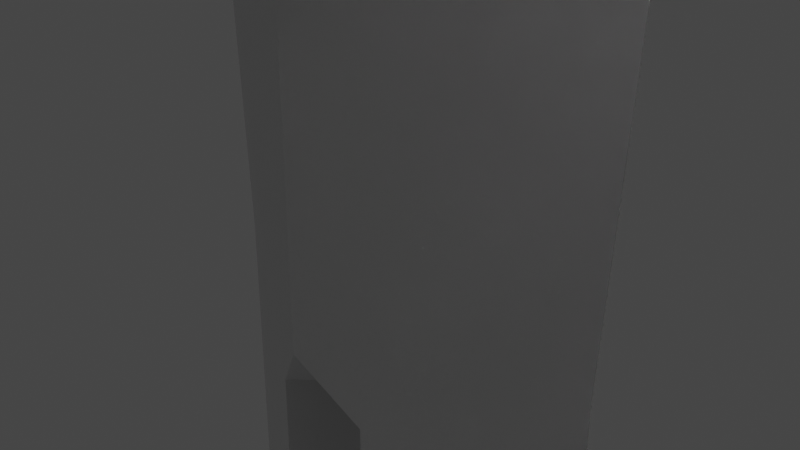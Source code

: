 # Source: RoboPlayerRigged.blend  (saved by Blender 2.80.74; exported with 4.5.12 LTS)
import bpy
from mathutils import Matrix  # noqa: F401  (used for matrix-valued properties, if any)

bpy.ops.wm.read_factory_settings(use_empty=True)
scene = bpy.context.scene
scene.name = 'Scene'

# ---- collections
col_collection = bpy.data.collections.new('Collection'); scene.collection.children.link(col_collection)

# ---- materials (node trees are filled in below, after node groups)
mat_material = bpy.data.materials.new('Material')
mat_material.alpha_threshold = 0.0
mat_material.use_transparent_shadow = False
mat_material.line_color = (0.0, 0.0, 0.0, 1.0)

# ---- material node trees
mat_material.use_nodes = True; mat_material.node_tree.nodes.clear()
_N = mat_material.node_tree.nodes; _L = mat_material.node_tree.links
n0 = _N.new('ShaderNodeOutputMaterial'); n0.name = 'Material Output'; n0.location = (300, 300)
n1 = _N.new('ShaderNodeBsdfPrincipled'); n1.name = 'Principled BSDF'; n1.location = (10, 300)
n1.distribution = 'GGX'
n1.subsurface_method = 'BURLEY'
n1.inputs[2].default_value = 0.4
n1.inputs[3].default_value = 1.45
n1.inputs[27].default_value = (0.0, 0.0, 0.0, 1.0)
n1.inputs[28].default_value = 1.0
_L.new(n1.outputs[0], n0.inputs[0])
n0.is_active_output = True

# ---- world
world_world = bpy.data.worlds.new('World'); scene.world = world_world
world_world.use_nodes = True; world_world.node_tree.nodes.clear()
_N = world_world.node_tree.nodes; _L = world_world.node_tree.links
n0 = _N.new('ShaderNodeOutputWorld'); n0.name = 'World Output'; n0.location = (300, 300)
n1 = _N.new('ShaderNodeBackground'); n1.name = 'Background'; n1.location = (10, 300)
n1.inputs[0].default_value = (0.05088, 0.05088, 0.05088, 1.0)
_L.new(n1.outputs[0], n0.inputs[0])
n0.is_active_output = True
world_world.color = (0.05088, 0.05088, 0.05088)
world_world.use_sun_shadow = False
world_world.sun_shadow_jitter_overblur = 0.0

# ---- cameras
cam_camera = bpy.data.cameras.new('Camera')
cam_camera.clip_end = 100.0
cam_camera.ortho_scale = 7.314

# ---- lights
light_light = bpy.data.lights.new('Light', 'POINT')
light_light.transmission_factor = 0.0
light_light.energy = 1000.0
light_light.shadow_soft_size = 0.1
light_light.shadow_maximum_resolution = 0.006
light_light.use_absolute_resolution = True

# ---- meshes
me_cube = bpy.data.meshes.new('Cube')
me_cube.from_pydata([(2.628, 5.96e-08, 1.0), (2.528, 5.96e-08, -1.0), (2.728, 5.96e-08, 3.0), (2.828, 5.96e-08, 5.5), (2.828, 5.96e-08, 6.02), (0.6284, 5.96e-08, 8.0), (2.828, 0.8839, 7.0), (2.828, -0.8839, 7.0), (2.828, 5.96e-08, 7.758), (6.273, 0.8839, 7.0), (6.273, 5.96e-08, 6.02), (6.273, -0.8839, 7.0), (6.273, 5.96e-08, 7.758), (7.273, 0.8839, 7.0), (7.273, 5.96e-08, 6.02), (7.273, -0.8839, 7.0), (7.273, 5.96e-08, 7.758), (8.273, 0.8839, 7.0), (8.273, 5.96e-08, 6.02), (8.273, -0.8839, 7.0), (8.273, 5.96e-08, 7.758), (11.27, 0.8839, 7.0), (11.27, 5.96e-08, 6.02), (11.27, -0.8839, 7.0), (11.27, 5.96e-08, 7.758), (11.77, 0.8839, 7.0), (11.77, 5.96e-08, 6.02), (11.77, -0.8839, 7.0), (11.77, 5.96e-08, 7.758), (11.77, 5.96e-08, 7.0), (11.87, 0.8839, 7.0), (11.87, 5.96e-08, 6.02), (11.87, 5.96e-08, 7.0), (11.87, 5.96e-08, 6.02), (11.87, -0.8839, 7.0), (11.87, 5.96e-08, 7.0), (11.87, -0.8839, 7.0), (11.87, 5.96e-08, 7.758), (11.87, 5.96e-08, 7.0), (11.87, 5.96e-08, 7.758), (11.87, 0.8839, 7.0), (11.87, 5.96e-08, 7.0), (12.87, 0.2161, 7.631), (12.87, 0.6466, 7.218), (12.87, 0.2161, 7.218), (12.87, -0.645, 7.218), (12.87, -0.2145, 7.631), (12.87, -0.2145, 7.218), (12.87, 0.6466, 6.737), (12.87, 0.2161, 6.188), (12.87, 0.2161, 6.737), (12.87, -0.2145, 6.188), (12.87, -0.645, 6.737), (12.87, -0.2145, 6.737), (13.62, -0.3221, 6.325), (13.62, -0.5374, 6.6), (13.62, -0.3221, 6.6), (13.62, 0.2878, 7.494), (13.62, 0.5031, 7.287), (13.62, 0.2878, 7.287), (13.62, -0.5015, 7.287), (13.62, -0.2862, 7.494), (13.62, -0.2862, 7.287), (13.62, 0.5031, 6.645), (13.62, 0.2878, 6.371), (13.62, 0.2878, 6.645), (3.699, -0.8839, 7.0), (3.699, 5.96e-08, 7.758), (3.699, 5.96e-08, 6.02), (3.699, 0.8839, 7.0), (0.5957, -1.092, -1.739), (0.5957, 1.092, -1.739), (0.5957, 3.319e-08, -1.865), (0.5957, -1.092, -2.586), (2.528, 5.96e-08, -2.586), (0.5957, 1.092, -2.586), (0.5957, 3.319e-08, -2.586), (0.5957, -1.092, -5.586), (2.528, 5.96e-08, -5.586), (0.5957, 1.092, -5.586), (0.5957, 3.319e-08, -5.586), (0.5957, -1.092, -6.586), (2.528, 5.96e-08, -6.586), (0.5957, 1.092, -6.586), (0.5957, 3.319e-08, -6.586), (0.5957, -1.092, -7.586), (2.528, 5.96e-08, -7.586), (0.5957, 1.092, -7.586), (0.5957, 3.319e-08, -7.586), (0.5957, -1.092, -10.59), (2.528, 5.96e-08, -10.59), (0.5957, 1.092, -10.59), (0.5957, 3.319e-08, -10.59), (0.5957, -1.092, -11.59), (2.528, 5.96e-08, -11.59), (0.5957, 1.092, -11.59), (0.5957, 3.319e-08, -11.59), (0.5957, -1.092, -13.09), (2.528, 5.96e-08, -13.09), (0.5957, 1.092, -13.09), (0.5957, 3.319e-08, -13.09), (2.287, 2.815, -12.34), (0.8373, 3.362, -12.34), (2.287, 2.815, -13.09), (0.8373, 3.362, -13.09), (1.272, -1.046, -12.79), (1.852, -1.046, -12.79), (1.272, -1.046, -13.09), (1.852, -1.046, -13.09), (0.6284, 5.96e-08, 8.264), (1.886, 1.391e-07, 9.678), (0.0, 1.045, 9.678), (0.0, 4.636e-08, 11.65), (0.0, 1.414, 1.0), (0.0, 1.414, -1.0), (0.0, -1.414, 1.0), (0.0, -1.414, -1.0), (-2.628, 5.96e-08, 1.0), (-2.528, 5.96e-08, -1.0), (0.0, 1.414, 3.0), (-2.728, 5.96e-08, 3.0), (0.0, -1.414, 3.0), (0.0, 1.414, 5.0), (-2.828, 5.96e-08, 5.5), (0.0, -0.5939, 8.0), (0.0, -1.414, 5.0), (0.0, 1.414, 7.0), (-2.828, 5.96e-08, 6.02), (-0.6284, 5.96e-08, 8.0), (0.0, -1.414, 7.0), (0.0, 0.5939, 8.0), (0.0, 1.49e-08, -2.0), (-2.828, 0.8839, 7.0), (-2.828, -0.8839, 7.0), (-2.828, 5.96e-08, 7.758), (-6.273, 0.8839, 7.0), (-6.273, 5.96e-08, 6.02), (-6.273, -0.8839, 7.0), (-6.273, 5.96e-08, 7.758), (-7.273, 0.8839, 7.0), (-7.273, 5.96e-08, 6.02), (-7.273, -0.8839, 7.0), (-7.273, 5.96e-08, 7.758), (-8.273, 0.8839, 7.0), (-8.273, 5.96e-08, 6.02), (-8.273, -0.8839, 7.0), (-8.273, 5.96e-08, 7.758), (-11.27, 0.8839, 7.0), (-11.27, 5.96e-08, 6.02), (-11.27, -0.8839, 7.0), (-11.27, 5.96e-08, 7.758), (-11.77, 0.8839, 7.0), (-11.77, 5.96e-08, 6.02), (-11.77, -0.8839, 7.0), (-11.77, 5.96e-08, 7.758), (-11.77, 5.96e-08, 7.0), (-11.87, 0.8839, 7.0), (-11.87, 5.96e-08, 6.02), (-11.87, 5.96e-08, 7.0), (-11.87, 5.96e-08, 6.02), (-11.87, -0.8839, 7.0), (-11.87, 5.96e-08, 7.0), (-11.87, -0.8839, 7.0), (-11.87, 5.96e-08, 7.758), (-11.87, 5.96e-08, 7.0), (-11.87, 5.96e-08, 7.758), (-11.87, 0.8839, 7.0), (-11.87, 5.96e-08, 7.0), (-12.87, 0.2161, 7.631), (-12.87, 0.6466, 7.218), (-12.87, 0.2161, 7.218), (-12.87, -0.645, 7.218), (-12.87, -0.2145, 7.631), (-12.87, -0.2145, 7.218), (-12.87, 0.6466, 6.737), (-12.87, 0.2161, 6.188), (-12.87, 0.2161, 6.737), (-12.87, -0.2145, 6.188), (-12.87, -0.645, 6.737), (-12.87, -0.2145, 6.737), (-13.62, -0.3221, 6.325), (-13.62, -0.5374, 6.6), (-13.62, -0.3221, 6.6), (-13.62, 0.2878, 7.494), (-13.62, 0.5031, 7.287), (-13.62, 0.2878, 7.287), (-13.62, -0.5015, 7.287), (-13.62, -0.2862, 7.494), (-13.62, -0.2862, 7.287), (-13.62, 0.5031, 6.645), (-13.62, 0.2878, 6.371), (-13.62, 0.2878, 6.645), (-3.699, -0.8839, 7.0), (-3.699, 5.96e-08, 7.758), (-3.699, 5.96e-08, 6.02), (-3.699, 0.8839, 7.0), (-0.5957, -1.092, -1.739), (-0.5957, 1.092, -1.739), (-0.5957, 3.319e-08, -1.865), (-0.5957, -1.092, -2.586), (-2.528, 5.96e-08, -2.586), (-0.5957, 1.092, -2.586), (-0.5957, 3.319e-08, -2.586), (-0.5957, -1.092, -5.586), (-2.528, 5.96e-08, -5.586), (-0.5957, 1.092, -5.586), (-0.5957, 3.319e-08, -5.586), (-0.5957, -1.092, -6.586), (-2.528, 5.96e-08, -6.586), (-0.5957, 1.092, -6.586), (-0.5957, 3.319e-08, -6.586), (-0.5957, -1.092, -7.586), (-2.528, 5.96e-08, -7.586), (-0.5957, 1.092, -7.586), (-0.5957, 3.319e-08, -7.586), (-0.5957, -1.092, -10.59), (-2.528, 5.96e-08, -10.59), (-0.5957, 1.092, -10.59), (-0.5957, 3.319e-08, -10.59), (-0.5957, -1.092, -11.59), (-2.528, 5.96e-08, -11.59), (-0.5957, 1.092, -11.59), (-0.5957, 3.319e-08, -11.59), (-0.5957, -1.092, -13.09), (-2.528, 5.96e-08, -13.09), (-0.5957, 1.092, -13.09), (-0.5957, 3.319e-08, -13.09), (-2.287, 2.815, -12.34), (-0.8373, 3.362, -12.34), (-2.287, 2.815, -13.09), (-0.8373, 3.362, -13.09), (-1.272, -1.046, -12.79), (-1.852, -1.046, -12.79), (-1.272, -1.046, -13.09), (-1.852, -1.046, -13.09), (0.0, -0.5939, 8.264), (-0.6284, 5.96e-08, 8.264), (0.0, 0.5939, 8.264), (-1.886, 1.391e-07, 9.678), (0.9431, -1.466, 9.678), (0.0, -1.466, 8.971), (0.0, -1.466, 10.66), (-0.9431, -1.466, 9.678), (0.9431, 1.481, 9.678), (0.0, 1.481, 8.971), (0.0, 1.481, 10.66), (-0.9431, 1.481, 9.678), (-0.4716, 1.481, 9.325), (0.4716, 1.481, 9.325)], [], [(115, 0, 2, 121), (114, 113, 0, 1, 71), (1, 0, 115, 116, 70), (70, 116, 131, 72), (0, 113, 119, 2), (125, 3, 4, 7, 129), (121, 2, 3, 125), (2, 119, 122, 3), (3, 122, 126, 6, 4), (130, 126, 5), (1, 70, 73, 74), (130, 5, 8, 6, 126), (124, 5, 129), (8, 7, 129, 5), (67, 66, 11, 12), (11, 10, 14, 15), (66, 68, 10, 11), (69, 67, 12, 9), (68, 69, 9, 10), (16, 15, 19, 20), (12, 11, 15, 16), (10, 9, 13, 14), (9, 12, 16, 13), (17, 20, 24, 21), (14, 13, 17, 18), (13, 16, 20, 17), (15, 14, 18, 19), (24, 23, 27, 28), (19, 18, 22, 23), (20, 19, 23, 24), (18, 17, 21, 22), (26, 29, 32, 31), (22, 21, 25, 26), (21, 24, 28, 25), (23, 22, 26, 27), (26, 29, 35, 33), (28, 29, 41, 39), (28, 29, 38, 37), (31, 32, 50, 49), (29, 25, 30, 32), (25, 26, 31, 30), (33, 35, 53, 51), (29, 27, 34, 35), (27, 26, 33, 34), (37, 38, 47, 46), (29, 27, 36, 38), (27, 28, 37, 36), (39, 41, 44, 42), (29, 25, 40, 41), (25, 28, 39, 40), (43, 42, 57, 58), (41, 40, 43, 44), (40, 39, 42, 43), (50, 48, 63, 65), (38, 36, 45, 47), (36, 37, 46, 45), (45, 46, 61, 60), (32, 30, 48, 50), (30, 31, 49, 48), (51, 53, 56, 54), (35, 34, 52, 53), (34, 33, 51, 52), (55, 54, 56), (53, 52, 55, 56), (52, 51, 54, 55), (58, 57, 59), (62, 60, 61), (65, 63, 64), (47, 45, 60, 62), (49, 50, 65, 64), (44, 43, 58, 59), (46, 47, 62, 61), (48, 49, 64, 63), (42, 44, 59, 57), (4, 6, 69, 68), (6, 8, 67, 69), (7, 4, 68, 66), (8, 7, 66, 67), (114, 71, 72, 131), (73, 76, 80, 77), (72, 71, 75, 76), (71, 1, 74, 75), (70, 72, 76, 73), (80, 79, 83, 84), (75, 74, 78, 79), (76, 75, 79, 80), (74, 73, 77, 78), (82, 81, 85, 86), (78, 77, 81, 82), (77, 80, 84, 81), (79, 78, 82, 83), (85, 88, 92, 89), (81, 84, 88, 85), (83, 82, 86, 87), (84, 83, 87, 88), (92, 91, 95, 96), (87, 86, 90, 91), (88, 87, 91, 92), (86, 85, 89, 90), (93, 96, 100, 97), (90, 89, 93, 94), (89, 92, 96, 93), (91, 90, 94, 95), (97, 100, 99, 98), (98, 99, 104, 103), (96, 95, 99, 100), (98, 94, 106, 108), (102, 101, 103, 104), (94, 98, 103, 101), (95, 94, 101, 102), (99, 95, 102, 104), (106, 105, 107, 108), (97, 98, 108, 107), (93, 97, 107, 105), (94, 93, 105, 106), (5, 124, 235, 109), (5, 130, 237, 109), (243, 248, 244, 111), (243, 111, 245), (115, 121, 120, 117), (114, 197, 118, 117, 113), (118, 196, 116, 115, 117), (196, 198, 131, 116), (117, 120, 119, 113), (125, 129, 133, 127, 123), (121, 125, 123, 120), (120, 123, 122, 119), (123, 127, 132, 126, 122), (130, 128, 126), (118, 200, 199, 196), (130, 126, 132, 134, 128), (124, 129, 128), (134, 128, 129, 133), (193, 138, 137, 192), (137, 141, 140, 136), (192, 137, 136, 194), (195, 135, 138, 193), (194, 136, 135, 195), (142, 146, 145, 141), (138, 142, 141, 137), (136, 140, 139, 135), (135, 139, 142, 138), (143, 147, 150, 146), (140, 144, 143, 139), (139, 143, 146, 142), (141, 145, 144, 140), (150, 154, 153, 149), (145, 149, 148, 144), (146, 150, 149, 145), (144, 148, 147, 143), (152, 157, 158, 155), (148, 152, 151, 147), (147, 151, 154, 150), (149, 153, 152, 148), (152, 159, 161, 155), (154, 165, 167, 155), (154, 163, 164, 155), (157, 175, 176, 158), (155, 158, 156, 151), (151, 156, 157, 152), (159, 177, 179, 161), (155, 161, 160, 153), (153, 160, 159, 152), (163, 172, 173, 164), (155, 164, 162, 153), (153, 162, 163, 154), (165, 168, 170, 167), (155, 167, 166, 151), (151, 166, 165, 154), (169, 184, 183, 168), (167, 170, 169, 166), (166, 169, 168, 165), (176, 191, 189, 174), (164, 173, 171, 162), (162, 171, 172, 163), (171, 186, 187, 172), (158, 176, 174, 156), (156, 174, 175, 157), (177, 180, 182, 179), (161, 179, 178, 160), (160, 178, 177, 159), (181, 182, 180), (179, 182, 181, 178), (178, 181, 180, 177), (184, 185, 183), (188, 187, 186), (191, 190, 189), (173, 188, 186, 171), (175, 190, 191, 176), (170, 185, 184, 169), (172, 187, 188, 173), (174, 189, 190, 175), (168, 183, 185, 170), (127, 194, 195, 132), (132, 195, 193, 134), (133, 192, 194, 127), (134, 193, 192, 133), (114, 131, 198, 197), (199, 203, 206, 202), (198, 202, 201, 197), (197, 201, 200, 118), (196, 199, 202, 198), (206, 210, 209, 205), (201, 205, 204, 200), (202, 206, 205, 201), (200, 204, 203, 199), (208, 212, 211, 207), (204, 208, 207, 203), (203, 207, 210, 206), (205, 209, 208, 204), (211, 215, 218, 214), (207, 211, 214, 210), (209, 213, 212, 208), (210, 214, 213, 209), (218, 222, 221, 217), (213, 217, 216, 212), (214, 218, 217, 213), (212, 216, 215, 211), (219, 223, 226, 222), (216, 220, 219, 215), (215, 219, 222, 218), (217, 221, 220, 216), (223, 224, 225, 226), (224, 229, 230, 225), (222, 226, 225, 221), (224, 234, 232, 220), (228, 230, 229, 227), (220, 227, 229, 224), (221, 228, 227, 220), (225, 230, 228, 221), (232, 234, 233, 231), (223, 233, 234, 224), (219, 231, 233, 223), (220, 232, 231, 219), (128, 236, 235, 124), (128, 236, 237, 130), (244, 247, 246, 111), (246, 245, 111), (238, 112, 241, 242), (110, 239, 241, 112), (235, 239, 110, 109), (241, 239, 240, 242), (240, 242, 235), (240, 235, 239), (235, 236, 238, 242), (238, 112, 245, 246), (237, 236, 247, 244), (236, 238, 246, 247), (110, 243, 245, 112), (110, 109, 248, 243), (109, 237, 244, 248)])
_uv = me_cube.uv_layers.new(name='UVMap')
_uv.uv.foreach_set('vector', [0.625, 0.75, 0.625, 0.5, 0.625, 0.5, 0.625, 0.75, 0.375, 0.25, 0.625, 0.25, 0.625, 0.5, 0.375, 0.5, 0.375, 0.375, 0.375, 0.5, 0.625, 0.5, 0.625, 0.75, 0.375, 0.75, 0.375, 0.625, 0.375, 0.625, 0.375, 0.75, 0.375, 0.5, 0.375, 0.5, 0.625, 0.5, 0.625, 0.25, 0.625, 0.25, 0.625, 0.5, 0.625, 0.75, 0.625, 0.5, 0.625, 0.5, 0.625, 0.625, 0.625, 0.75, 0.625, 0.75, 0.625, 0.5, 0.625, 0.5, 0.625, 0.75, 0.625, 0.5, 0.625, 0.25, 0.625, 0.25, 0.625, 0.5, 0.625, 0.5, 0.625, 0.25, 0.625, 0.25, 0.625, 0.375, 0.625, 0.5, 0.0, 0.0, 0.625, 0.25, 0.0, 0.0, 0.375, 0.5, 0.375, 0.625, 0.375, 0.625, 0.375, 0.5, 0.0, 0.0, 0.0, 0.0, 0.0, 0.0, 0.625, 0.375, 0.625, 0.25, 0.0, 0.0, 0.0, 0.0, 0.625, 0.75, 0.0, 0.0, 0.0, 0.0, 0.0, 0.0, 0.0, 0.0, 0.0, 0.0, 0.0, 0.0, 0.0, 0.0, 0.0, 0.0, 0.625, 0.625, 0.625, 0.5, 0.625, 0.5, 0.625, 0.625, 0.625, 0.625, 0.625, 0.5, 0.625, 0.5, 0.625, 0.625, 0.625, 0.375, 0.0, 0.0, 0.0, 0.0, 0.625, 0.375, 0.625, 0.5, 0.625, 0.375, 0.625, 0.375, 0.625, 0.5, 0.0, 0.0, 0.0, 0.0, 0.0, 0.0, 0.0, 0.0, 0.0, 0.0, 0.0, 0.0, 0.0, 0.0, 0.0, 0.0, 0.625, 0.5, 0.625, 0.375, 0.625, 0.375, 0.625, 0.5, 0.625, 0.375, 0.0, 0.0, 0.0, 0.0, 0.625, 0.375, 0.625, 0.375, 0.0, 0.0, 0.0, 0.0, 0.625, 0.375, 0.625, 0.5, 0.625, 0.375, 0.625, 0.375, 0.625, 0.5, 0.625, 0.375, 0.0, 0.0, 0.0, 0.0, 0.625, 0.375, 0.625, 0.625, 0.625, 0.5, 0.625, 0.5, 0.625, 0.625, 0.0, 0.0, 0.0, 0.0, 0.0, 0.0, 0.0, 0.0, 0.625, 0.625, 0.625, 0.5, 0.625, 0.5, 0.625, 0.625, 0.0, 0.0, 0.0, 0.0, 0.0, 0.0, 0.0, 0.0, 0.625, 0.5, 0.625, 0.375, 0.625, 0.375, 0.625, 0.5, 0.0, 0.0, 0.0, 0.0, 0.0, 0.0, 0.0, 0.0, 0.625, 0.5, 0.625, 0.375, 0.625, 0.375, 0.625, 0.5, 0.625, 0.375, 0.0, 0.0, 0.0, 0.0, 0.625, 0.375, 0.625, 0.625, 0.625, 0.5, 0.625, 0.5, 0.625, 0.625, 0.0, 0.0, 0.0, 0.0, 0.0, 0.0, 0.0, 0.0, 0.0, 0.0, 0.0, 0.0, 0.0, 0.0, 0.0, 0.0, 0.0, 0.0, 0.0, 0.0, 0.0, 0.0, 0.0, 0.0, 0.0, 0.0, 0.0, 0.0, 0.0, 0.0, 0.0, 0.0, 0.0, 0.0, 0.0, 0.0, 0.0, 0.0, 0.0, 0.0, 0.625, 0.375, 0.625, 0.5, 0.625, 0.5, 0.625, 0.375, 0.0, 0.0, 0.0, 0.0, 0.0, 0.0, 0.0, 0.0, 0.0, 0.0, 0.0, 0.0, 0.0, 0.0, 0.0, 0.0, 0.625, 0.625, 0.625, 0.5, 0.625, 0.5, 0.625, 0.625, 0.0, 0.0, 0.0, 0.0, 0.0, 0.0, 0.0, 0.0, 0.0, 0.0, 0.0, 0.0, 0.0, 0.0, 0.0, 0.0, 0.0, 0.0, 0.0, 0.0, 0.0, 0.0, 0.0, 0.0, 0.0, 0.0, 0.0, 0.0, 0.0, 0.0, 0.0, 0.0, 0.0, 0.0, 0.0, 0.0, 0.0, 0.0, 0.0, 0.0, 0.625, 0.375, 0.0, 0.0, 0.0, 0.0, 0.625, 0.375, 0.625, 0.375, 0.0, 0.0, 0.0, 0.0, 0.625, 0.375, 0.0, 0.0, 0.0, 0.0, 0.0, 0.0, 0.0, 0.0, 0.625, 0.375, 0.0, 0.0, 0.0, 0.0, 0.625, 0.375, 0.0, 0.0, 0.0, 0.0, 0.0, 0.0, 0.0, 0.0, 0.0, 0.0, 0.0, 0.0, 0.0, 0.0, 0.0, 0.0, 0.0, 0.0, 0.0, 0.0, 0.0, 0.0, 0.0, 0.0, 0.0, 0.0, 0.0, 0.0, 0.0, 0.0, 0.0, 0.0, 0.0, 0.0, 0.0, 0.0, 0.0, 0.0, 0.0, 0.0, 0.625, 0.375, 0.625, 0.5, 0.625, 0.5, 0.625, 0.375, 0.0, 0.0, 0.0, 0.0, 0.0, 0.0, 0.0, 0.0, 0.0, 0.0, 0.0, 0.0, 0.0, 0.0, 0.0, 0.0, 0.625, 0.625, 0.625, 0.5, 0.625, 0.5, 0.625, 0.625, 0.0, 0.0, 0.0, 0.0, 0.0, 0.0, 0.0, 0.0, 0.0, 0.0, 0.0, 0.0, 0.0, 0.0, 0.625, 0.625, 0.625, 0.5, 0.625, 0.5, 0.625, 0.625, 0.0, 0.0, 0.0, 0.0, 0.0, 0.0, 0.0, 0.0, 0.0, 0.0, 0.0, 0.0, 0.0, 0.0, 0.0, 0.0, 0.0, 0.0, 0.0, 0.0, 0.0, 0.0, 0.0, 0.0, 0.0, 0.0, 0.0, 0.0, 0.0, 0.0, 0.0, 0.0, 0.0, 0.0, 0.0, 0.0, 0.0, 0.0, 0.0, 0.0, 0.0, 0.0, 0.0, 0.0, 0.0, 0.0, 0.0, 0.0, 0.0, 0.0, 0.625, 0.375, 0.625, 0.5, 0.625, 0.5, 0.625, 0.375, 0.0, 0.0, 0.0, 0.0, 0.0, 0.0, 0.0, 0.0, 0.625, 0.5, 0.625, 0.375, 0.625, 0.375, 0.625, 0.5, 0.625, 0.375, 0.0, 0.0, 0.0, 0.0, 0.625, 0.375, 0.625, 0.625, 0.625, 0.5, 0.625, 0.5, 0.625, 0.625, 0.0, 0.0, 0.0, 0.0, 0.0, 0.0, 0.0, 0.0, 0.375, 0.25, 0.375, 0.375, 0.375, 0.375, 0.375, 0.25, 0.375, 0.625, 0.375, 0.5, 0.375, 0.5, 0.375, 0.625, 0.375, 0.375, 0.375, 0.375, 0.375, 0.375, 0.375, 0.375, 0.375, 0.375, 0.375, 0.5, 0.375, 0.5, 0.375, 0.375, 0.375, 0.625, 0.375, 0.5, 0.375, 0.5, 0.375, 0.625, 0.375, 0.375, 0.375, 0.375, 0.375, 0.375, 0.375, 0.375, 0.375, 0.375, 0.375, 0.5, 0.375, 0.5, 0.375, 0.375, 0.375, 0.375, 0.375, 0.375, 0.375, 0.375, 0.375, 0.375, 0.375, 0.5, 0.375, 0.625, 0.375, 0.625, 0.375, 0.5, 0.375, 0.5, 0.375, 0.625, 0.375, 0.625, 0.375, 0.5, 0.375, 0.5, 0.375, 0.625, 0.375, 0.625, 0.375, 0.5, 0.375, 0.625, 0.375, 0.5, 0.375, 0.5, 0.375, 0.625, 0.375, 0.375, 0.375, 0.5, 0.375, 0.5, 0.375, 0.375, 0.375, 0.625, 0.375, 0.5, 0.375, 0.5, 0.375, 0.625, 0.375, 0.625, 0.375, 0.5, 0.375, 0.5, 0.375, 0.625, 0.375, 0.375, 0.375, 0.5, 0.375, 0.5, 0.375, 0.375, 0.375, 0.375, 0.375, 0.375, 0.375, 0.375, 0.375, 0.375, 0.375, 0.375, 0.375, 0.375, 0.375, 0.375, 0.375, 0.375, 0.375, 0.375, 0.375, 0.5, 0.375, 0.5, 0.375, 0.375, 0.375, 0.375, 0.375, 0.375, 0.375, 0.375, 0.375, 0.375, 0.375, 0.5, 0.375, 0.625, 0.375, 0.625, 0.375, 0.5, 0.375, 0.625, 0.375, 0.5, 0.375, 0.5, 0.375, 0.625, 0.375, 0.5, 0.375, 0.625, 0.375, 0.625, 0.375, 0.5, 0.375, 0.625, 0.375, 0.5, 0.375, 0.5, 0.375, 0.625, 0.375, 0.375, 0.375, 0.5, 0.375, 0.5, 0.375, 0.375, 0.375, 0.625, 0.375, 0.5, 0.375, 0.375, 0.375, 0.5, 0.375, 0.5, 0.375, 0.375, 0.375, 0.375, 0.375, 0.5, 0.375, 0.375, 0.375, 0.375, 0.375, 0.375, 0.375, 0.375, 0.375, 0.5, 0.375, 0.5, 0.375, 0.5, 0.375, 0.5, 0.375, 0.375, 0.375, 0.5, 0.375, 0.5, 0.375, 0.375, 0.375, 0.5, 0.375, 0.5, 0.375, 0.5, 0.375, 0.5, 0.375, 0.375, 0.375, 0.5, 0.375, 0.5, 0.375, 0.375, 0.375, 0.375, 0.375, 0.375, 0.375, 0.375, 0.375, 0.375, 0.375, 0.5, 0.375, 0.625, 0.375, 0.625, 0.375, 0.5, 0.375, 0.625, 0.375, 0.5, 0.375, 0.5, 0.375, 0.625, 0.375, 0.625, 0.375, 0.625, 0.375, 0.625, 0.375, 0.625, 0.375, 0.5, 0.375, 0.625, 0.375, 0.625, 0.375, 0.5, 0.0, 0.0, 0.0, 0.0, 0.0, 0.0, 0.0, 0.0, 0.0, 0.0, 0.0, 0.0, 0.0, 0.0, 0.0, 0.0, 0.0, 0.0, 0.0, 0.0, 0.0, 0.0, 0.0, 0.0, 0.0, 0.0, 0.0, 0.0, 0.0, 0.0, 0.625, 0.75, 0.625, 0.75, 0.625, 0.5, 0.625, 0.5, 0.375, 0.25, 0.375, 0.375, 0.375, 0.5, 0.625, 0.5, 0.625, 0.25, 0.375, 0.5, 0.375, 0.625, 0.375, 0.75, 0.625, 0.75, 0.625, 0.5, 0.375, 0.625, 0.375, 0.5, 0.375, 0.5, 0.375, 0.75, 0.625, 0.5, 0.625, 0.5, 0.625, 0.25, 0.625, 0.25, 0.625, 0.75, 0.625, 0.75, 0.625, 0.625, 0.625, 0.5, 0.625, 0.5, 0.625, 0.75, 0.625, 0.75, 0.625, 0.5, 0.625, 0.5, 0.625, 0.5, 0.625, 0.5, 0.625, 0.25, 0.625, 0.25, 0.625, 0.5, 0.625, 0.5, 0.625, 0.375, 0.625, 0.25, 0.625, 0.25, 0.0, 0.0, 0.0, 0.0, 0.625, 0.25, 0.375, 0.5, 0.375, 0.5, 0.375, 0.625, 0.375, 0.625, 0.0, 0.0, 0.625, 0.25, 0.625, 0.375, 0.0, 0.0, 0.0, 0.0, 0.0, 0.0, 0.625, 0.75, 0.0, 0.0, 0.0, 0.0, 0.0, 0.0, 0.0, 0.0, 0.0, 0.0, 0.0, 0.0, 0.0, 0.0, 0.0, 0.0, 0.0, 0.0, 0.625, 0.625, 0.625, 0.625, 0.625, 0.5, 0.625, 0.5, 0.625, 0.625, 0.625, 0.625, 0.625, 0.5, 0.625, 0.5, 0.625, 0.375, 0.625, 0.375, 0.0, 0.0, 0.0, 0.0, 0.625, 0.5, 0.625, 0.5, 0.625, 0.375, 0.625, 0.375, 0.0, 0.0, 0.0, 0.0, 0.0, 0.0, 0.0, 0.0, 0.0, 0.0, 0.0, 0.0, 0.0, 0.0, 0.0, 0.0, 0.625, 0.5, 0.625, 0.5, 0.625, 0.375, 0.625, 0.375, 0.625, 0.375, 0.625, 0.375, 0.0, 0.0, 0.0, 0.0, 0.625, 0.375, 0.625, 0.375, 0.0, 0.0, 0.0, 0.0, 0.625, 0.5, 0.625, 0.5, 0.625, 0.375, 0.625, 0.375, 0.625, 0.375, 0.625, 0.375, 0.0, 0.0, 0.0, 0.0, 0.625, 0.625, 0.625, 0.625, 0.625, 0.5, 0.625, 0.5, 0.0, 0.0, 0.0, 0.0, 0.0, 0.0, 0.0, 0.0, 0.625, 0.625, 0.625, 0.625, 0.625, 0.5, 0.625, 0.5, 0.0, 0.0, 0.0, 0.0, 0.0, 0.0, 0.0, 0.0, 0.625, 0.5, 0.625, 0.5, 0.625, 0.375, 0.625, 0.375, 0.0, 0.0, 0.0, 0.0, 0.0, 0.0, 0.0, 0.0, 0.625, 0.5, 0.625, 0.5, 0.625, 0.375, 0.625, 0.375, 0.625, 0.375, 0.625, 0.375, 0.0, 0.0, 0.0, 0.0, 0.625, 0.625, 0.625, 0.625, 0.625, 0.5, 0.625, 0.5, 0.0, 0.0, 0.0, 0.0, 0.0, 0.0, 0.0, 0.0, 0.0, 0.0, 0.0, 0.0, 0.0, 0.0, 0.0, 0.0, 0.0, 0.0, 0.0, 0.0, 0.0, 0.0, 0.0, 0.0, 0.0, 0.0, 0.0, 0.0, 0.0, 0.0, 0.0, 0.0, 0.0, 0.0, 0.0, 0.0, 0.0, 0.0, 0.0, 0.0, 0.625, 0.375, 0.625, 0.375, 0.625, 0.5, 0.625, 0.5, 0.0, 0.0, 0.0, 0.0, 0.0, 0.0, 0.0, 0.0, 0.0, 0.0, 0.0, 0.0, 0.0, 0.0, 0.0, 0.0, 0.625, 0.625, 0.625, 0.625, 0.625, 0.5, 0.625, 0.5, 0.0, 0.0, 0.0, 0.0, 0.0, 0.0, 0.0, 0.0, 0.0, 0.0, 0.0, 0.0, 0.0, 0.0, 0.0, 0.0, 0.0, 0.0, 0.0, 0.0, 0.0, 0.0, 0.0, 0.0, 0.0, 0.0, 0.0, 0.0, 0.0, 0.0, 0.0, 0.0, 0.0, 0.0, 0.0, 0.0, 0.0, 0.0, 0.0, 0.0, 0.625, 0.375, 0.625, 0.375, 0.0, 0.0, 0.0, 0.0, 0.625, 0.375, 0.625, 0.375, 0.0, 0.0, 0.0, 0.0, 0.0, 0.0, 0.0, 0.0, 0.0, 0.0, 0.0, 0.0, 0.625, 0.375, 0.625, 0.375, 0.0, 0.0, 0.0, 0.0, 0.0, 0.0, 0.0, 0.0, 0.0, 0.0, 0.0, 0.0, 0.0, 0.0, 0.0, 0.0, 0.0, 0.0, 0.0, 0.0, 0.0, 0.0, 0.0, 0.0, 0.0, 0.0, 0.0, 0.0, 0.0, 0.0, 0.0, 0.0, 0.0, 0.0, 0.0, 0.0, 0.0, 0.0, 0.0, 0.0, 0.0, 0.0, 0.0, 0.0, 0.625, 0.375, 0.625, 0.375, 0.625, 0.5, 0.625, 0.5, 0.0, 0.0, 0.0, 0.0, 0.0, 0.0, 0.0, 0.0, 0.0, 0.0, 0.0, 0.0, 0.0, 0.0, 0.0, 0.0, 0.625, 0.625, 0.625, 0.625, 0.625, 0.5, 0.625, 0.5, 0.0, 0.0, 0.0, 0.0, 0.0, 0.0, 0.0, 0.0, 0.0, 0.0, 0.0, 0.0, 0.0, 0.0, 0.625, 0.625, 0.625, 0.625, 0.625, 0.5, 0.625, 0.5, 0.0, 0.0, 0.0, 0.0, 0.0, 0.0, 0.0, 0.0, 0.0, 0.0, 0.0, 0.0, 0.0, 0.0, 0.0, 0.0, 0.0, 0.0, 0.0, 0.0, 0.0, 0.0, 0.0, 0.0, 0.0, 0.0, 0.0, 0.0, 0.0, 0.0, 0.0, 0.0, 0.0, 0.0, 0.0, 0.0, 0.0, 0.0, 0.0, 0.0, 0.0, 0.0, 0.0, 0.0, 0.0, 0.0, 0.0, 0.0, 0.0, 0.0, 0.625, 0.375, 0.625, 0.375, 0.625, 0.5, 0.625, 0.5, 0.0, 0.0, 0.0, 0.0, 0.0, 0.0, 0.0, 0.0, 0.625, 0.5, 0.625, 0.5, 0.625, 0.375, 0.625, 0.375, 0.625, 0.375, 0.625, 0.375, 0.0, 0.0, 0.0, 0.0, 0.625, 0.625, 0.625, 0.625, 0.625, 0.5, 0.625, 0.5, 0.0, 0.0, 0.0, 0.0, 0.0, 0.0, 0.0, 0.0, 0.375, 0.25, 0.375, 0.25, 0.375, 0.375, 0.375, 0.375, 0.375, 0.625, 0.375, 0.625, 0.375, 0.5, 0.375, 0.5, 0.375, 0.375, 0.375, 0.375, 0.375, 0.375, 0.375, 0.375, 0.375, 0.375, 0.375, 0.375, 0.375, 0.5, 0.375, 0.5, 0.375, 0.625, 0.375, 0.625, 0.375, 0.5, 0.375, 0.5, 0.375, 0.375, 0.375, 0.375, 0.375, 0.375, 0.375, 0.375, 0.375, 0.375, 0.375, 0.375, 0.375, 0.5, 0.375, 0.5, 0.375, 0.375, 0.375, 0.375, 0.375, 0.375, 0.375, 0.375, 0.375, 0.5, 0.375, 0.5, 0.375, 0.625, 0.375, 0.625, 0.375, 0.5, 0.375, 0.5, 0.375, 0.625, 0.375, 0.625, 0.375, 0.5, 0.375, 0.5, 0.375, 0.625, 0.375, 0.625, 0.375, 0.625, 0.375, 0.625, 0.375, 0.5, 0.375, 0.5, 0.375, 0.375, 0.375, 0.375, 0.375, 0.5, 0.375, 0.5, 0.375, 0.625, 0.375, 0.625, 0.375, 0.5, 0.375, 0.5, 0.375, 0.625, 0.375, 0.625, 0.375, 0.5, 0.375, 0.5, 0.375, 0.375, 0.375, 0.375, 0.375, 0.5, 0.375, 0.5, 0.375, 0.375, 0.375, 0.375, 0.375, 0.375, 0.375, 0.375, 0.375, 0.375, 0.375, 0.375, 0.375, 0.375, 0.375, 0.375, 0.375, 0.375, 0.375, 0.375, 0.375, 0.5, 0.375, 0.5, 0.375, 0.375, 0.375, 0.375, 0.375, 0.375, 0.375, 0.375, 0.375, 0.5, 0.375, 0.5, 0.375, 0.625, 0.375, 0.625, 0.375, 0.625, 0.375, 0.625, 0.375, 0.5, 0.375, 0.5, 0.375, 0.5, 0.375, 0.5, 0.375, 0.625, 0.375, 0.625, 0.375, 0.625, 0.375, 0.625, 0.375, 0.5, 0.375, 0.5, 0.375, 0.375, 0.375, 0.375, 0.375, 0.5, 0.375, 0.5, 0.375, 0.625, 0.375, 0.5, 0.375, 0.375, 0.375, 0.5, 0.375, 0.5, 0.375, 0.5, 0.375, 0.375, 0.375, 0.375, 0.375, 0.375, 0.375, 0.375, 0.375, 0.375, 0.375, 0.375, 0.375, 0.5, 0.375, 0.5, 0.375, 0.5, 0.375, 0.5, 0.375, 0.375, 0.375, 0.375, 0.375, 0.5, 0.375, 0.5, 0.375, 0.5, 0.375, 0.5, 0.375, 0.5, 0.375, 0.5, 0.375, 0.375, 0.375, 0.375, 0.375, 0.5, 0.375, 0.5, 0.375, 0.375, 0.375, 0.375, 0.375, 0.375, 0.375, 0.375, 0.375, 0.5, 0.375, 0.5, 0.375, 0.625, 0.375, 0.625, 0.375, 0.625, 0.375, 0.625, 0.375, 0.5, 0.375, 0.5, 0.375, 0.625, 0.375, 0.625, 0.375, 0.625, 0.375, 0.625, 0.375, 0.5, 0.375, 0.5, 0.375, 0.625, 0.375, 0.625, 0.0, 0.0, 0.0, 0.0, 0.0, 0.0, 0.0, 0.0, 0.0, 0.0, 0.0, 0.0, 0.0, 0.0, 0.0, 0.0, 0.0, 0.0, 0.0, 0.0, 0.0, 0.0, 0.0, 0.0, 0.0, 0.0, 0.0, 0.0, 0.0, 0.0, 0.0, 0.0, 0.0, 0.0, 0.0, 0.0, 0.0, 0.0, 0.0, 0.0, 0.0, 0.0, 0.0, 0.0, 0.0, 0.0, 0.0, 0.0, 0.0, 0.0, 0.0, 0.0, 0.0, 0.0, 0.0, 0.0, 0.0, 0.0, 0.0, 0.0, 0.0, 0.0, 0.0, 0.0, 0.0, 0.0, 0.0, 0.0, 0.0, 0.0, 0.0, 0.0, 0.0, 0.0, 0.0, 0.0, 0.0, 0.0, 0.0, 0.0, 0.0, 0.0, 0.0, 0.0, 0.0, 0.0, 0.0, 0.0, 0.0, 0.0, 0.0, 0.0, 0.0, 0.0, 0.0, 0.0, 0.0, 0.0, 0.0, 0.0, 0.0, 0.0, 0.0, 0.0, 0.0, 0.0, 0.0, 0.0, 0.0, 0.0, 0.0, 0.0, 0.0, 0.0, 0.0, 0.0, 0.0, 0.0, 0.0, 0.0, 0.0, 0.0, 0.0, 0.0, 0.0, 0.0, 0.0, 0.0, 0.0, 0.0])
me_cube.materials.append(mat_material)
me_cube.use_remesh_preserve_volume = False
me_cube.use_remesh_preserve_attributes = False
me_cube.use_mirror_vertex_groups = False
me_cube.update()
arm_armature = bpy.data.armatures.new('Armature')  # bones are not reproduced

# ---- objects
ob_cube = bpy.data.objects.new('Cube', me_cube)
ob_light = bpy.data.objects.new('Light', light_light)
ob_camera = bpy.data.objects.new('Camera', cam_camera)
ob_armature = bpy.data.objects.new('Armature', arm_armature)

# ---- transforms, parenting, visibility, modifiers, constraints
ob_cube.location = (0.0, 0.0, 0.0)
ob_cube.lock_rotations_4d = False
ob_cube.empty_display_type = 'ARROWS'
ob_cube.lineart.crease_threshold = 0.0
ob_light.location = (4.076, 1.005, 5.904)
ob_light.rotation_euler = (0.6503, 0.05522, 1.866)
ob_light.lock_rotations_4d = False
ob_light.empty_display_type = 'ARROWS'
ob_light.color = (0.0, 0.0, 0.0, 0.0)
ob_light.lineart.crease_threshold = 0.0
ob_camera.location = (7.359, -6.926, 4.958)
ob_camera.rotation_euler = (1.109, 0.0, 0.8149)
ob_camera.lock_rotations_4d = False
ob_camera.empty_display_type = 'ARROWS'
ob_camera.color = (0.0, 0.0, 0.0, 0.0)
ob_camera.display_type = 'WIRE'
ob_camera.lineart.crease_threshold = 0.0
ob_armature.location = (0.0, 0.0, 0.0)
ob_armature.show_in_front = True
ob_armature.lineart.crease_threshold = 0.0

# ---- collection membership
col_collection.objects.link(ob_cube)
col_collection.objects.link(ob_light)
col_collection.objects.link(ob_camera)
col_collection.objects.link(ob_armature)

# ---- scene / render settings (as saved in the file)
scene.camera = ob_camera
scene.frame_start = 1; scene.frame_end = 250; scene.frame_set(0)
scene.render.engine = 'BLENDER_EEVEE_NEXT'
scene.cycles.use_denoising = False
scene.cycles.samples = 128
scene.cycles.sampling_pattern = 'TABULATED_SOBOL'
scene.cycles.use_adaptive_sampling = False
scene.cycles.use_light_tree = False
scene.view_settings.view_transform = 'Filmic'
bpy.context.view_layer.update()
